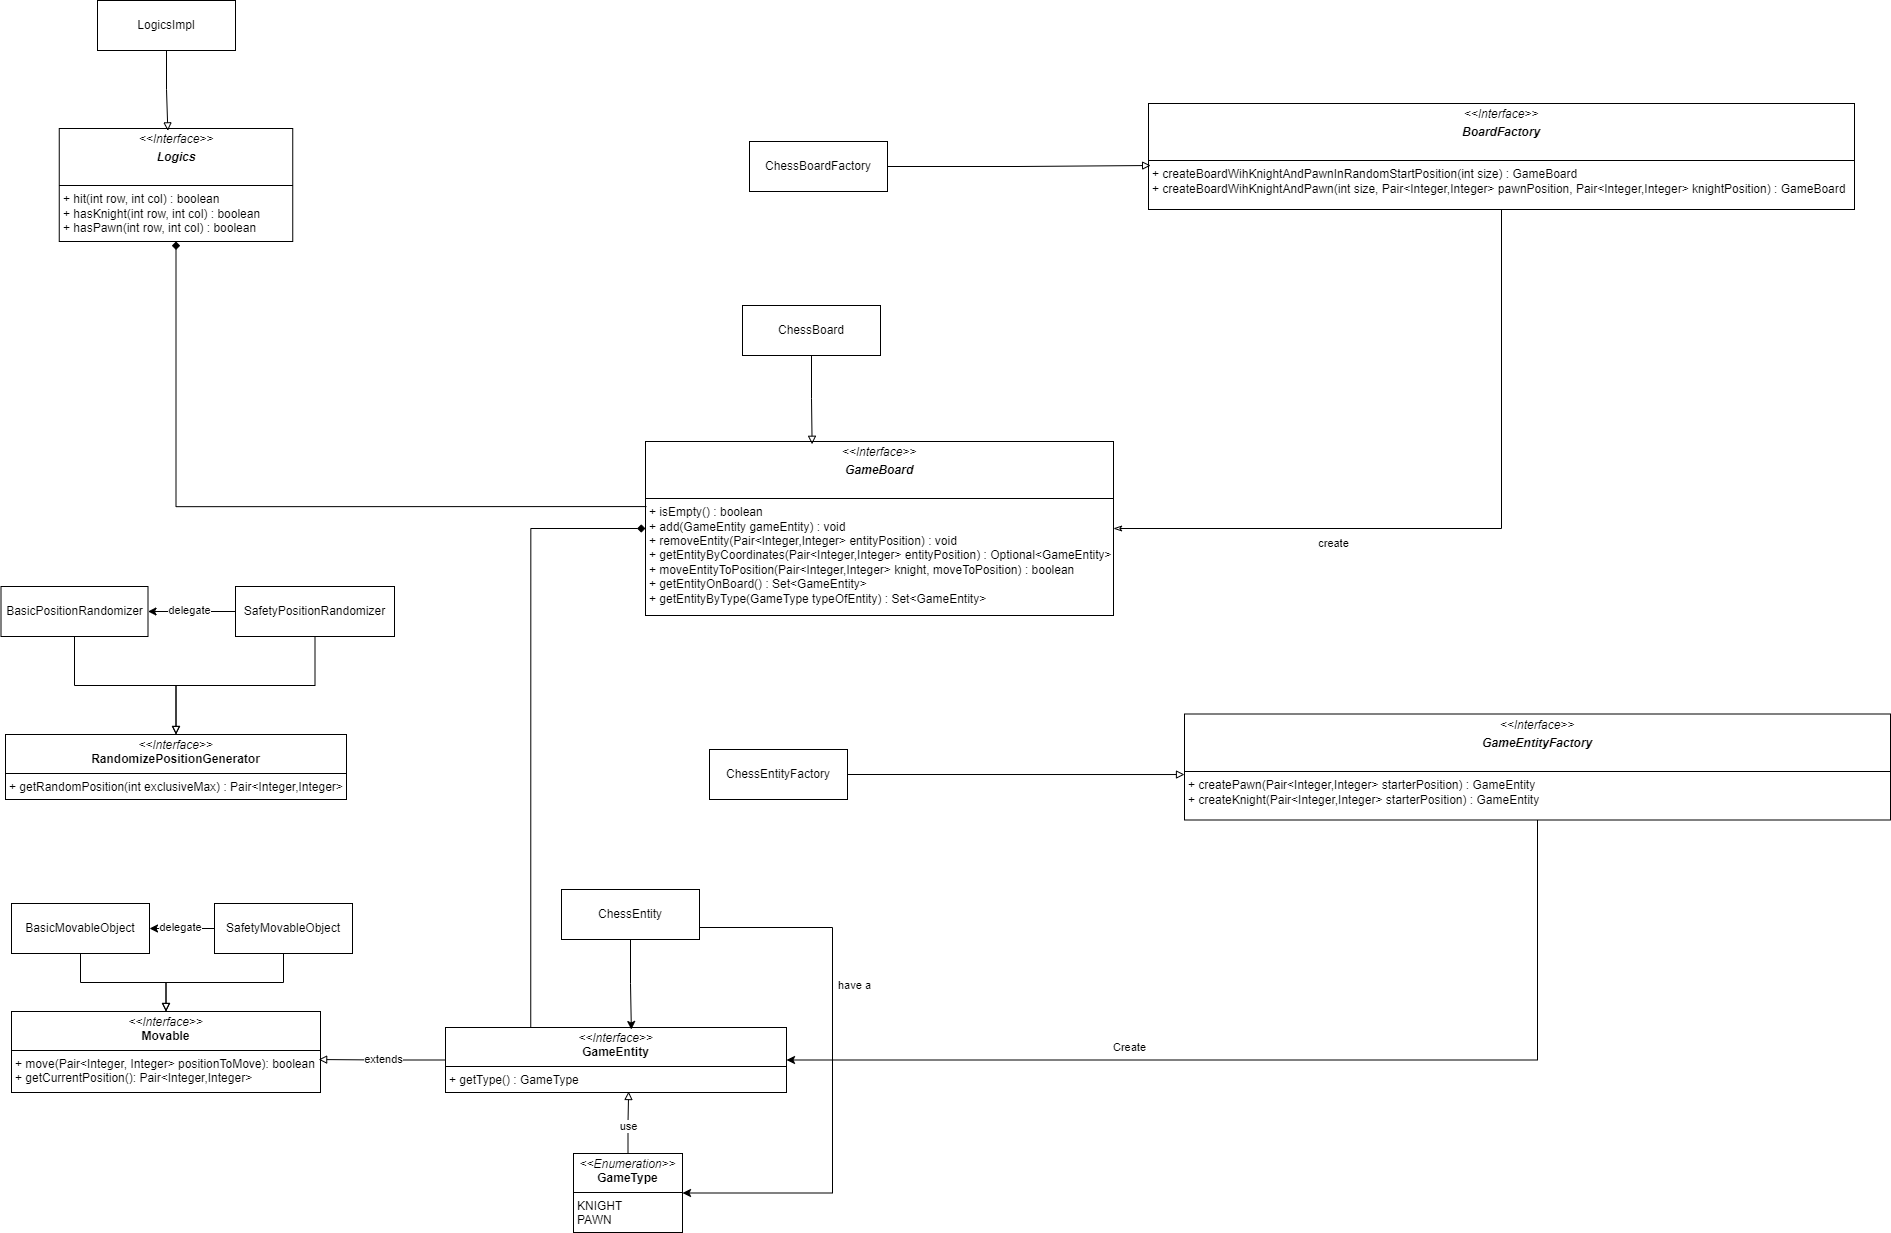

The diagram above was exported from draw.io. Its source (the exported page's mxGraphModel, read from the mxfile embedded in the PNG):
<mxGraphModel dx="2390" dy="2084" grid="0" gridSize="10" guides="1" tooltips="1" connect="1" arrows="1" fold="1" page="1" pageScale="1" pageWidth="1169" pageHeight="827" math="0" shadow="0">
  <root>
    <mxCell id="0" />
    <mxCell id="1" parent="0" />
    <mxCell id="xAsMjt-651Cm-5IpBTxu-1" value="&lt;p style=&quot;margin:0px;margin-top:4px;text-align:center;&quot;&gt;&lt;i&gt;&amp;lt;&amp;lt;Interface&amp;gt;&amp;gt;&lt;/i&gt;&lt;br&gt;&lt;b&gt;Movable&lt;/b&gt;&lt;/p&gt;&lt;hr size=&quot;1&quot; style=&quot;border-style:solid;&quot;&gt;&lt;p style=&quot;margin:0px;margin-left:4px;&quot;&gt;+ move(Pair&amp;lt;Integer, Integer&amp;gt; positionToMove): boolean&lt;br&gt;+ getCurrentPosition(): Pair&amp;lt;Integer,Integer&amp;gt;&lt;br&gt;&lt;/p&gt;&lt;hr size=&quot;1&quot; style=&quot;border-style:solid;&quot;&gt;&lt;p style=&quot;margin:0px;margin-left:4px;&quot;&gt;&lt;br&gt;&lt;/p&gt;" style="verticalAlign=top;align=left;overflow=fill;html=1;whiteSpace=wrap;" vertex="1" parent="1">
      <mxGeometry x="59" y="498" width="309" height="81" as="geometry" />
    </mxCell>
    <mxCell id="xAsMjt-651Cm-5IpBTxu-3" style="edgeStyle=orthogonalEdgeStyle;rounded=0;orthogonalLoop=1;jettySize=auto;html=1;exitX=0.5;exitY=1;exitDx=0;exitDy=0;entryX=0.5;entryY=0;entryDx=0;entryDy=0;endArrow=block;endFill=0;" edge="1" parent="1" source="xAsMjt-651Cm-5IpBTxu-2" target="xAsMjt-651Cm-5IpBTxu-1">
      <mxGeometry relative="1" as="geometry" />
    </mxCell>
    <mxCell id="xAsMjt-651Cm-5IpBTxu-2" value="BasicMovableObject" style="html=1;whiteSpace=wrap;" vertex="1" parent="1">
      <mxGeometry x="59" y="390" width="138" height="50" as="geometry" />
    </mxCell>
    <mxCell id="xAsMjt-651Cm-5IpBTxu-5" style="edgeStyle=orthogonalEdgeStyle;rounded=0;orthogonalLoop=1;jettySize=auto;html=1;exitX=0;exitY=0.5;exitDx=0;exitDy=0;entryX=1;entryY=0.5;entryDx=0;entryDy=0;" edge="1" parent="1" source="xAsMjt-651Cm-5IpBTxu-4" target="xAsMjt-651Cm-5IpBTxu-2">
      <mxGeometry relative="1" as="geometry" />
    </mxCell>
    <mxCell id="xAsMjt-651Cm-5IpBTxu-6" value="delegate" style="edgeLabel;html=1;align=center;verticalAlign=middle;resizable=0;points=[];" vertex="1" connectable="0" parent="xAsMjt-651Cm-5IpBTxu-5">
      <mxGeometry x="0.0526" y="-2" relative="1" as="geometry">
        <mxPoint as="offset" />
      </mxGeometry>
    </mxCell>
    <mxCell id="xAsMjt-651Cm-5IpBTxu-7" style="edgeStyle=orthogonalEdgeStyle;rounded=0;orthogonalLoop=1;jettySize=auto;html=1;exitX=0.5;exitY=1;exitDx=0;exitDy=0;entryX=0.5;entryY=0;entryDx=0;entryDy=0;endArrow=block;endFill=0;" edge="1" parent="1" source="xAsMjt-651Cm-5IpBTxu-4" target="xAsMjt-651Cm-5IpBTxu-1">
      <mxGeometry relative="1" as="geometry" />
    </mxCell>
    <mxCell id="xAsMjt-651Cm-5IpBTxu-4" value="SafetyMovableObject" style="html=1;whiteSpace=wrap;" vertex="1" parent="1">
      <mxGeometry x="262" y="390" width="138" height="50" as="geometry" />
    </mxCell>
    <mxCell id="xAsMjt-651Cm-5IpBTxu-8" value="&lt;p style=&quot;margin:0px;margin-top:4px;text-align:center;&quot;&gt;&lt;i&gt;&amp;lt;&amp;lt;Interface&amp;gt;&amp;gt;&lt;/i&gt;&lt;br&gt;&lt;b&gt;RandomizePositionGenerator&lt;/b&gt;&lt;/p&gt;&lt;hr size=&quot;1&quot; style=&quot;border-style:solid;&quot;&gt;&lt;p style=&quot;margin:0px;margin-left:4px;&quot;&gt;+ getRandomPosition(int exclusiveMax) : Pair&amp;lt;Integer,Integer&amp;gt;&lt;br&gt;&lt;/p&gt;&lt;hr size=&quot;1&quot; style=&quot;border-style:solid;&quot;&gt;&lt;p style=&quot;margin:0px;margin-left:4px;&quot;&gt;&lt;br&gt;&lt;/p&gt;" style="verticalAlign=top;align=left;overflow=fill;html=1;whiteSpace=wrap;" vertex="1" parent="1">
      <mxGeometry x="53" y="221" width="341" height="65" as="geometry" />
    </mxCell>
    <mxCell id="xAsMjt-651Cm-5IpBTxu-13" style="edgeStyle=orthogonalEdgeStyle;rounded=0;orthogonalLoop=1;jettySize=auto;html=1;exitX=0.5;exitY=1;exitDx=0;exitDy=0;entryX=0.5;entryY=0;entryDx=0;entryDy=0;endArrow=block;endFill=0;" edge="1" parent="1" source="xAsMjt-651Cm-5IpBTxu-9" target="xAsMjt-651Cm-5IpBTxu-8">
      <mxGeometry relative="1" as="geometry" />
    </mxCell>
    <mxCell id="xAsMjt-651Cm-5IpBTxu-9" value="BasicPositionRandomizer" style="html=1;whiteSpace=wrap;" vertex="1" parent="1">
      <mxGeometry x="48.5" y="73" width="147" height="50" as="geometry" />
    </mxCell>
    <mxCell id="xAsMjt-651Cm-5IpBTxu-10" style="edgeStyle=orthogonalEdgeStyle;rounded=0;orthogonalLoop=1;jettySize=auto;html=1;exitX=0;exitY=0.5;exitDx=0;exitDy=0;entryX=1;entryY=0.5;entryDx=0;entryDy=0;" edge="1" parent="1" source="xAsMjt-651Cm-5IpBTxu-12" target="xAsMjt-651Cm-5IpBTxu-9">
      <mxGeometry relative="1" as="geometry" />
    </mxCell>
    <mxCell id="xAsMjt-651Cm-5IpBTxu-11" value="delegate" style="edgeLabel;html=1;align=center;verticalAlign=middle;resizable=0;points=[];" vertex="1" connectable="0" parent="xAsMjt-651Cm-5IpBTxu-10">
      <mxGeometry x="0.0526" y="-2" relative="1" as="geometry">
        <mxPoint as="offset" />
      </mxGeometry>
    </mxCell>
    <mxCell id="xAsMjt-651Cm-5IpBTxu-14" style="edgeStyle=orthogonalEdgeStyle;rounded=0;orthogonalLoop=1;jettySize=auto;html=1;exitX=0.5;exitY=1;exitDx=0;exitDy=0;entryX=0.5;entryY=0;entryDx=0;entryDy=0;endArrow=block;endFill=0;" edge="1" parent="1" source="xAsMjt-651Cm-5IpBTxu-12" target="xAsMjt-651Cm-5IpBTxu-8">
      <mxGeometry relative="1" as="geometry" />
    </mxCell>
    <mxCell id="xAsMjt-651Cm-5IpBTxu-12" value="SafetyPositionRandomizer" style="html=1;whiteSpace=wrap;" vertex="1" parent="1">
      <mxGeometry x="283" y="73" width="159" height="50" as="geometry" />
    </mxCell>
    <mxCell id="xAsMjt-651Cm-5IpBTxu-15" value="&lt;p style=&quot;margin:0px;margin-top:4px;text-align:center;&quot;&gt;&lt;i&gt;&amp;lt;&amp;lt;Interface&amp;gt;&amp;gt;&lt;/i&gt;&lt;br&gt;&lt;b&gt;GameEntity&lt;/b&gt;&lt;/p&gt;&lt;hr size=&quot;1&quot; style=&quot;border-style:solid;&quot;&gt;&lt;p style=&quot;margin:0px;margin-left:4px;&quot;&gt;+ getType() : GameType&lt;br&gt;&lt;/p&gt;&lt;hr size=&quot;1&quot; style=&quot;border-style:solid;&quot;&gt;&lt;p style=&quot;margin:0px;margin-left:4px;&quot;&gt;&lt;br&gt;&lt;/p&gt;" style="verticalAlign=top;align=left;overflow=fill;html=1;whiteSpace=wrap;" vertex="1" parent="1">
      <mxGeometry x="493" y="514" width="341" height="65" as="geometry" />
    </mxCell>
    <mxCell id="xAsMjt-651Cm-5IpBTxu-23" style="edgeStyle=orthogonalEdgeStyle;rounded=0;orthogonalLoop=1;jettySize=auto;html=1;exitX=1;exitY=0.5;exitDx=0;exitDy=0;entryX=1;entryY=0.5;entryDx=0;entryDy=0;endArrow=none;endFill=0;startArrow=classic;startFill=1;" edge="1" parent="1" source="xAsMjt-651Cm-5IpBTxu-16" target="xAsMjt-651Cm-5IpBTxu-21">
      <mxGeometry relative="1" as="geometry">
        <Array as="points">
          <mxPoint x="880" y="680" />
          <mxPoint x="880" y="414" />
        </Array>
      </mxGeometry>
    </mxCell>
    <mxCell id="xAsMjt-651Cm-5IpBTxu-24" value="have a" style="edgeLabel;html=1;align=center;verticalAlign=middle;resizable=0;points=[];" vertex="1" connectable="0" parent="xAsMjt-651Cm-5IpBTxu-23">
      <mxGeometry x="0.032" relative="1" as="geometry">
        <mxPoint x="21" y="-68" as="offset" />
      </mxGeometry>
    </mxCell>
    <mxCell id="xAsMjt-651Cm-5IpBTxu-16" value="&lt;p style=&quot;margin:0px;margin-top:4px;text-align:center;&quot;&gt;&lt;i&gt;&amp;lt;&amp;lt;Enumeration&amp;gt;&amp;gt;&lt;/i&gt;&lt;br&gt;&lt;b&gt;GameType&lt;/b&gt;&lt;/p&gt;&lt;hr size=&quot;1&quot; style=&quot;border-style:solid;&quot;&gt;&lt;p style=&quot;margin:0px;margin-left:4px;&quot;&gt;KNIGHT&lt;/p&gt;&lt;p style=&quot;margin:0px;margin-left:4px;&quot;&gt;PAWN&lt;/p&gt;&lt;hr size=&quot;1&quot; style=&quot;border-style:solid;&quot;&gt;&lt;p style=&quot;margin:0px;margin-left:4px;&quot;&gt;&lt;br&gt;&lt;/p&gt;" style="verticalAlign=top;align=left;overflow=fill;html=1;whiteSpace=wrap;" vertex="1" parent="1">
      <mxGeometry x="621" y="640" width="109" height="79" as="geometry" />
    </mxCell>
    <mxCell id="xAsMjt-651Cm-5IpBTxu-17" style="edgeStyle=orthogonalEdgeStyle;rounded=0;orthogonalLoop=1;jettySize=auto;html=1;exitX=0;exitY=0.5;exitDx=0;exitDy=0;entryX=0.994;entryY=0.593;entryDx=0;entryDy=0;entryPerimeter=0;endArrow=block;endFill=0;" edge="1" parent="1" source="xAsMjt-651Cm-5IpBTxu-15" target="xAsMjt-651Cm-5IpBTxu-1">
      <mxGeometry relative="1" as="geometry" />
    </mxCell>
    <mxCell id="xAsMjt-651Cm-5IpBTxu-18" value="extends" style="edgeLabel;html=1;align=center;verticalAlign=middle;resizable=0;points=[];" vertex="1" connectable="0" parent="xAsMjt-651Cm-5IpBTxu-17">
      <mxGeometry x="-0.1313" y="3" relative="1" as="geometry">
        <mxPoint x="-8" y="-4" as="offset" />
      </mxGeometry>
    </mxCell>
    <mxCell id="xAsMjt-651Cm-5IpBTxu-19" style="edgeStyle=orthogonalEdgeStyle;rounded=0;orthogonalLoop=1;jettySize=auto;html=1;exitX=0.5;exitY=0;exitDx=0;exitDy=0;entryX=0.537;entryY=0.985;entryDx=0;entryDy=0;entryPerimeter=0;endArrow=block;endFill=0;" edge="1" parent="1" source="xAsMjt-651Cm-5IpBTxu-16" target="xAsMjt-651Cm-5IpBTxu-15">
      <mxGeometry relative="1" as="geometry" />
    </mxCell>
    <mxCell id="xAsMjt-651Cm-5IpBTxu-20" value="use" style="edgeLabel;html=1;align=center;verticalAlign=middle;resizable=0;points=[];" vertex="1" connectable="0" parent="xAsMjt-651Cm-5IpBTxu-19">
      <mxGeometry x="-0.0731" y="1" relative="1" as="geometry">
        <mxPoint x="1" as="offset" />
      </mxGeometry>
    </mxCell>
    <mxCell id="xAsMjt-651Cm-5IpBTxu-21" value="ChessEntity" style="html=1;whiteSpace=wrap;" vertex="1" parent="1">
      <mxGeometry x="609" y="376" width="138" height="50" as="geometry" />
    </mxCell>
    <mxCell id="xAsMjt-651Cm-5IpBTxu-22" style="edgeStyle=orthogonalEdgeStyle;rounded=0;orthogonalLoop=1;jettySize=auto;html=1;exitX=0.5;exitY=1;exitDx=0;exitDy=0;entryX=0.545;entryY=0.031;entryDx=0;entryDy=0;entryPerimeter=0;" edge="1" parent="1" source="xAsMjt-651Cm-5IpBTxu-21" target="xAsMjt-651Cm-5IpBTxu-15">
      <mxGeometry relative="1" as="geometry" />
    </mxCell>
    <mxCell id="xAsMjt-651Cm-5IpBTxu-43" style="edgeStyle=orthogonalEdgeStyle;rounded=0;orthogonalLoop=1;jettySize=auto;html=1;exitX=0;exitY=0.5;exitDx=0;exitDy=0;entryX=0.25;entryY=0;entryDx=0;entryDy=0;endArrow=none;endFill=0;startArrow=diamond;startFill=1;" edge="1" parent="1" source="xAsMjt-651Cm-5IpBTxu-25" target="xAsMjt-651Cm-5IpBTxu-15">
      <mxGeometry relative="1" as="geometry" />
    </mxCell>
    <mxCell id="xAsMjt-651Cm-5IpBTxu-25" value="&lt;p style=&quot;margin:0px;margin-top:4px;text-align:center;&quot;&gt;&lt;i&gt;&amp;lt;&amp;lt;Interface&amp;gt;&amp;gt;&lt;/i&gt;&lt;br&gt;&lt;/p&gt;&lt;p style=&quot;margin:0px;margin-top:4px;text-align:center;&quot;&gt;&lt;i&gt;&lt;b&gt;GameBoard&lt;/b&gt;&lt;/i&gt;&lt;/p&gt;&lt;p style=&quot;margin:0px;margin-left:4px;&quot;&gt;&lt;br&gt;&lt;/p&gt;&lt;hr size=&quot;1&quot; style=&quot;border-style:solid;&quot;&gt;&lt;p style=&quot;margin: 0px 0px 0px 4px;&quot;&gt;+ isEmpty() : boolean&lt;/p&gt;&lt;p style=&quot;margin: 0px 0px 0px 4px;&quot;&gt;+ add(GameEntity gameEntity) : void&lt;/p&gt;&lt;p style=&quot;margin: 0px 0px 0px 4px;&quot;&gt;+&amp;nbsp;&lt;span style=&quot;background-color: initial;&quot;&gt;removeEntity(Pair&amp;lt;Integer,Integer&amp;gt; entityPosition) : void&lt;/span&gt;&lt;/p&gt;&lt;p style=&quot;margin: 0px 0px 0px 4px;&quot;&gt;+ getEntityByCoordinates(Pair&amp;lt;Integer,Integer&amp;gt;&amp;nbsp;&lt;span style=&quot;background-color: initial;&quot;&gt;entityPosition&lt;/span&gt;&lt;span style=&quot;background-color: initial;&quot;&gt;) : Optional&amp;lt;GameEntity&amp;gt;&lt;/span&gt;&lt;/p&gt;&lt;p style=&quot;margin: 0px 0px 0px 4px;&quot;&gt;+&amp;nbsp;&lt;span style=&quot;background-color: initial;&quot;&gt;moveEntityToPosition(Pair&amp;lt;Integer,Integer&amp;gt;&amp;nbsp;&lt;/span&gt;&lt;span style=&quot;background-color: initial;&quot;&gt;knight, moveToPosition&lt;/span&gt;&lt;span style=&quot;background-color: initial;&quot;&gt;) : boolean&lt;/span&gt;&lt;/p&gt;&lt;p style=&quot;margin: 0px 0px 0px 4px;&quot;&gt;+ getEntityOnBoard() : Set&amp;lt;GameEntity&amp;gt;&lt;/p&gt;&lt;p style=&quot;margin: 0px 0px 0px 4px;&quot;&gt;+ getEntityByType(GameType typeOfEntity) : Set&amp;lt;GameEntity&amp;gt;&lt;/p&gt;" style="verticalAlign=top;align=left;overflow=fill;html=1;whiteSpace=wrap;" vertex="1" parent="1">
      <mxGeometry x="693" y="-72" width="468" height="174" as="geometry" />
    </mxCell>
    <mxCell id="xAsMjt-651Cm-5IpBTxu-26" value="ChessBoard" style="html=1;whiteSpace=wrap;" vertex="1" parent="1">
      <mxGeometry x="790" y="-208" width="138" height="50" as="geometry" />
    </mxCell>
    <mxCell id="xAsMjt-651Cm-5IpBTxu-41" style="edgeStyle=orthogonalEdgeStyle;rounded=0;orthogonalLoop=1;jettySize=auto;html=1;exitX=0.5;exitY=1;exitDx=0;exitDy=0;entryX=1;entryY=0.5;entryDx=0;entryDy=0;endArrow=classicThin;endFill=0;startArrow=none;startFill=0;" edge="1" parent="1" source="xAsMjt-651Cm-5IpBTxu-28" target="xAsMjt-651Cm-5IpBTxu-25">
      <mxGeometry relative="1" as="geometry" />
    </mxCell>
    <mxCell id="xAsMjt-651Cm-5IpBTxu-42" value="create&lt;div&gt;&lt;br&gt;&lt;/div&gt;" style="edgeLabel;html=1;align=center;verticalAlign=middle;resizable=0;points=[];" vertex="1" connectable="0" parent="xAsMjt-651Cm-5IpBTxu-41">
      <mxGeometry x="0.3049" y="4" relative="1" as="geometry">
        <mxPoint x="-26" y="17" as="offset" />
      </mxGeometry>
    </mxCell>
    <mxCell id="xAsMjt-651Cm-5IpBTxu-28" value="&lt;p style=&quot;margin:0px;margin-top:4px;text-align:center;&quot;&gt;&lt;i&gt;&amp;lt;&amp;lt;Interface&amp;gt;&amp;gt;&lt;/i&gt;&lt;br&gt;&lt;/p&gt;&lt;p style=&quot;margin:0px;margin-top:4px;text-align:center;&quot;&gt;&lt;i&gt;&lt;b&gt;BoardFactory&lt;/b&gt;&lt;/i&gt;&lt;/p&gt;&lt;p style=&quot;margin:0px;margin-left:4px;&quot;&gt;&lt;br&gt;&lt;/p&gt;&lt;hr size=&quot;1&quot; style=&quot;border-style:solid;&quot;&gt;&lt;p style=&quot;margin: 0px 0px 0px 4px;&quot;&gt;+ createBoardWihKnightAndPawnInRandomStartPosition(int size) : GameBoard&lt;/p&gt;&lt;p style=&quot;margin: 0px 0px 0px 4px;&quot;&gt;+ createBoardWihKnightAndPawn(int size, Pair&amp;lt;Integer,Integer&amp;gt; pawnPosition,&amp;nbsp;&lt;span style=&quot;background-color: initial;&quot;&gt;Pair&amp;lt;Integer,Integer&amp;gt; knightPosition&lt;/span&gt;&lt;span style=&quot;background-color: initial;&quot;&gt;) : GameBoard&lt;/span&gt;&lt;/p&gt;&lt;p style=&quot;margin: 0px 0px 0px 4px;&quot;&gt;&lt;br&gt;&lt;/p&gt;" style="verticalAlign=top;align=left;overflow=fill;html=1;whiteSpace=wrap;" vertex="1" parent="1">
      <mxGeometry x="1196" y="-410" width="706" height="106" as="geometry" />
    </mxCell>
    <mxCell id="xAsMjt-651Cm-5IpBTxu-29" value="ChessBoardFactory" style="html=1;whiteSpace=wrap;" vertex="1" parent="1">
      <mxGeometry x="797" y="-372" width="138" height="50" as="geometry" />
    </mxCell>
    <mxCell id="xAsMjt-651Cm-5IpBTxu-31" style="edgeStyle=orthogonalEdgeStyle;rounded=0;orthogonalLoop=1;jettySize=auto;html=1;exitX=1;exitY=0.5;exitDx=0;exitDy=0;entryX=0.003;entryY=0.585;entryDx=0;entryDy=0;entryPerimeter=0;endArrow=block;endFill=0;" edge="1" parent="1" source="xAsMjt-651Cm-5IpBTxu-29" target="xAsMjt-651Cm-5IpBTxu-28">
      <mxGeometry relative="1" as="geometry" />
    </mxCell>
    <mxCell id="xAsMjt-651Cm-5IpBTxu-35" style="edgeStyle=orthogonalEdgeStyle;rounded=0;orthogonalLoop=1;jettySize=auto;html=1;exitX=0.5;exitY=1;exitDx=0;exitDy=0;entryX=1;entryY=0.5;entryDx=0;entryDy=0;" edge="1" parent="1" source="xAsMjt-651Cm-5IpBTxu-32" target="xAsMjt-651Cm-5IpBTxu-15">
      <mxGeometry relative="1" as="geometry" />
    </mxCell>
    <mxCell id="xAsMjt-651Cm-5IpBTxu-36" value="Create" style="edgeLabel;html=1;align=center;verticalAlign=middle;resizable=0;points=[];" vertex="1" connectable="0" parent="xAsMjt-651Cm-5IpBTxu-35">
      <mxGeometry x="0.2997" y="2" relative="1" as="geometry">
        <mxPoint x="-6" y="-15" as="offset" />
      </mxGeometry>
    </mxCell>
    <mxCell id="xAsMjt-651Cm-5IpBTxu-32" value="&lt;p style=&quot;margin:0px;margin-top:4px;text-align:center;&quot;&gt;&lt;i&gt;&amp;lt;&amp;lt;Interface&amp;gt;&amp;gt;&lt;/i&gt;&lt;br&gt;&lt;/p&gt;&lt;p style=&quot;margin:0px;margin-top:4px;text-align:center;&quot;&gt;&lt;i&gt;&lt;b&gt;GameEntityFactory&lt;/b&gt;&lt;/i&gt;&lt;/p&gt;&lt;p style=&quot;margin:0px;margin-left:4px;&quot;&gt;&lt;br&gt;&lt;/p&gt;&lt;hr size=&quot;1&quot; style=&quot;border-style:solid;&quot;&gt;&lt;p style=&quot;margin: 0px 0px 0px 4px;&quot;&gt;+ createPawn(Pair&amp;lt;Integer,Integer&amp;gt; starterPosition) : GameEntity&lt;/p&gt;&lt;p style=&quot;margin: 0px 0px 0px 4px;&quot;&gt;+ createKnight(Pair&amp;lt;Integer,Integer&amp;gt; starterPosition) : GameEntity&lt;br&gt;&lt;/p&gt;" style="verticalAlign=top;align=left;overflow=fill;html=1;whiteSpace=wrap;" vertex="1" parent="1">
      <mxGeometry x="1232" y="200.5" width="706" height="106" as="geometry" />
    </mxCell>
    <mxCell id="xAsMjt-651Cm-5IpBTxu-33" value="ChessEntityFactory" style="html=1;whiteSpace=wrap;" vertex="1" parent="1">
      <mxGeometry x="757" y="236" width="138" height="50" as="geometry" />
    </mxCell>
    <mxCell id="xAsMjt-651Cm-5IpBTxu-34" style="edgeStyle=orthogonalEdgeStyle;rounded=0;orthogonalLoop=1;jettySize=auto;html=1;exitX=1;exitY=0.5;exitDx=0;exitDy=0;entryX=0;entryY=0.571;entryDx=0;entryDy=0;entryPerimeter=0;endArrow=block;endFill=0;" edge="1" parent="1" source="xAsMjt-651Cm-5IpBTxu-33" target="xAsMjt-651Cm-5IpBTxu-32">
      <mxGeometry relative="1" as="geometry" />
    </mxCell>
    <mxCell id="xAsMjt-651Cm-5IpBTxu-40" style="edgeStyle=orthogonalEdgeStyle;rounded=0;orthogonalLoop=1;jettySize=auto;html=1;exitX=0.5;exitY=1;exitDx=0;exitDy=0;entryX=0.356;entryY=0.016;entryDx=0;entryDy=0;entryPerimeter=0;endArrow=block;endFill=0;" edge="1" parent="1" source="xAsMjt-651Cm-5IpBTxu-26" target="xAsMjt-651Cm-5IpBTxu-25">
      <mxGeometry relative="1" as="geometry" />
    </mxCell>
    <mxCell id="xAsMjt-651Cm-5IpBTxu-44" value="&lt;p style=&quot;margin:0px;margin-top:4px;text-align:center;&quot;&gt;&lt;i&gt;&amp;lt;&amp;lt;Interface&amp;gt;&amp;gt;&lt;/i&gt;&lt;br&gt;&lt;/p&gt;&lt;p style=&quot;margin:0px;margin-top:4px;text-align:center;&quot;&gt;&lt;i&gt;&lt;b&gt;Logics&lt;/b&gt;&lt;/i&gt;&lt;/p&gt;&lt;p style=&quot;margin:0px;margin-left:4px;&quot;&gt;&lt;br&gt;&lt;/p&gt;&lt;hr size=&quot;1&quot; style=&quot;border-style:solid;&quot;&gt;&lt;p style=&quot;margin: 0px 0px 0px 4px;&quot;&gt;+ hit(int row, int col) : boolean&lt;/p&gt;&lt;p style=&quot;margin: 0px 0px 0px 4px;&quot;&gt;+ hasKnight(int row, int col) : boolean&lt;/p&gt;&lt;p style=&quot;margin: 0px 0px 0px 4px;&quot;&gt;+&amp;nbsp;&lt;span style=&quot;background-color: initial;&quot;&gt;hasPawn(int row, int col) : boolean&lt;/span&gt;&lt;/p&gt;" style="verticalAlign=top;align=left;overflow=fill;html=1;whiteSpace=wrap;" vertex="1" parent="1">
      <mxGeometry x="106.75" y="-385" width="233.5" height="113" as="geometry" />
    </mxCell>
    <mxCell id="xAsMjt-651Cm-5IpBTxu-45" value="LogicsImpl" style="html=1;whiteSpace=wrap;" vertex="1" parent="1">
      <mxGeometry x="145" y="-513" width="138" height="50" as="geometry" />
    </mxCell>
    <mxCell id="xAsMjt-651Cm-5IpBTxu-46" style="edgeStyle=orthogonalEdgeStyle;rounded=0;orthogonalLoop=1;jettySize=auto;html=1;exitX=0.5;exitY=1;exitDx=0;exitDy=0;entryX=0.465;entryY=0.021;entryDx=0;entryDy=0;entryPerimeter=0;endArrow=block;endFill=0;" edge="1" parent="1" source="xAsMjt-651Cm-5IpBTxu-45" target="xAsMjt-651Cm-5IpBTxu-44">
      <mxGeometry relative="1" as="geometry" />
    </mxCell>
    <mxCell id="xAsMjt-651Cm-5IpBTxu-47" style="edgeStyle=orthogonalEdgeStyle;rounded=0;orthogonalLoop=1;jettySize=auto;html=1;exitX=0.5;exitY=1;exitDx=0;exitDy=0;entryX=0.002;entryY=0.374;entryDx=0;entryDy=0;entryPerimeter=0;endArrow=none;endFill=0;startArrow=diamond;startFill=1;" edge="1" parent="1" source="xAsMjt-651Cm-5IpBTxu-44" target="xAsMjt-651Cm-5IpBTxu-25">
      <mxGeometry relative="1" as="geometry" />
    </mxCell>
  </root>
</mxGraphModel>